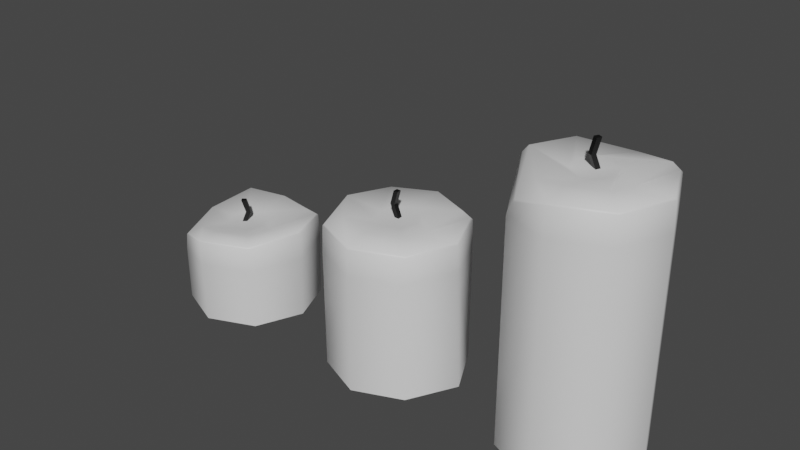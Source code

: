 # Source: Candle_set.blend  (saved by Blender 3.3.6; exported with 4.5.12 LTS)
import bpy
from mathutils import Matrix  # noqa: F401  (used for matrix-valued properties, if any)

bpy.ops.wm.read_factory_settings(use_empty=True)
scene = bpy.context.scene
scene.name = 'Scene'

# ---- collections
col_collection = bpy.data.collections.new('Collection'); scene.collection.children.link(col_collection)

# ---- materials (node trees are filled in below, after node groups)
mat_base = bpy.data.materials.new('base')
mat_base.use_transparent_shadow = False
mat_meche = bpy.data.materials.new('meche')
mat_meche.use_transparent_shadow = False

# ---- material node trees
mat_base.use_nodes = True; mat_base.node_tree.nodes.clear()
_N = mat_base.node_tree.nodes; _L = mat_base.node_tree.links
n0 = _N.new('ShaderNodeBsdfPrincipled'); n0.name = 'Principled BSDF'; n0.location = (10, 300)
n0.distribution = 'GGX'
n0.subsurface_method = 'RANDOM_WALK_SKIN'
n0.inputs[3].default_value = 1.45
n0.inputs[27].default_value = (0.0, 0.0, 0.0, 1.0)
n0.inputs[28].default_value = 1.0
n1 = _N.new('ShaderNodeOutputMaterial'); n1.name = 'Material Output'; n1.location = (300, 300)
_L.new(n0.outputs[0], n1.inputs[0])
n1.is_active_output = True
mat_meche.use_nodes = True; mat_meche.node_tree.nodes.clear()
_N = mat_meche.node_tree.nodes; _L = mat_meche.node_tree.links
n0 = _N.new('ShaderNodeBsdfPrincipled'); n0.name = 'Principled BSDF'; n0.location = (10, 300)
n0.distribution = 'GGX'
n0.subsurface_method = 'RANDOM_WALK_SKIN'
n0.inputs[0].default_value = (0.0, 0.0, 0.0, 1.0)
n0.inputs[3].default_value = 1.45
n0.inputs[27].default_value = (0.0, 0.0, 0.0, 1.0)
n0.inputs[28].default_value = 1.0
n1 = _N.new('ShaderNodeOutputMaterial'); n1.name = 'Material Output'; n1.location = (300, 300)
_L.new(n0.outputs[0], n1.inputs[0])
n1.is_active_output = True

# ---- world
world_world = bpy.data.worlds.new('World'); scene.world = world_world
world_world.use_nodes = True; world_world.node_tree.nodes.clear()
_N = world_world.node_tree.nodes; _L = world_world.node_tree.links
n0 = _N.new('ShaderNodeOutputWorld'); n0.name = 'World Output'; n0.location = (300, 300)
n1 = _N.new('ShaderNodeBackground'); n1.name = 'Background'; n1.location = (10, 300)
n1.inputs[0].default_value = (0.05088, 0.05088, 0.05088, 1.0)
_L.new(n1.outputs[0], n0.inputs[0])
n0.is_active_output = True
world_world.color = (0.05088, 0.05088, 0.05088)
world_world.use_sun_shadow = False
world_world.sun_shadow_jitter_overblur = 0.0

# ---- meshes
me_cube_001 = bpy.data.meshes.new('Cube.001')
me_cube_001.from_pydata([(-0.009525, -0.01908, 1.11), (-0.04943, -0.01908, 1.21), (-0.009525, 0.01494, 1.11), (-0.04943, 0.01494, 1.21), (0.0245, -0.01908, 1.11), (-0.01541, -0.01908, 1.21), (0.0245, 0.01494, 1.11), (-0.01541, 0.01494, 1.21), (-0.02146, -0.01908, 1.31), (-0.02146, 0.01494, 1.31), (0.01257, 0.01494, 1.31), (0.01257, -0.01908, 1.31), (-3.549e-09, 0.5, -1.192e-07), (-3.549e-09, 0.4293, 1.147), (0.3535, 0.3536, -1.192e-07), (0.3114, 0.3003, 1.147), (0.5365, 0.0, -1.192e-07), (0.3016, -0.08919, 1.139), (0.3535, -0.3536, -1.192e-07), (0.2252, -0.2293, 1.132), (-3.549e-09, -0.5, -1.192e-07), (0.001544, -0.3274, 1.131), (-0.3535, -0.3536, -1.192e-07), (-0.2499, -0.2593, 1.137), (-0.4999, 0.0, -1.192e-07), (-0.4403, -0.01117, 1.147), (-0.3973, 0.3781, -1.192e-07), (-0.3228, 0.3147, 1.128), (0.1043, 0.1094, 1.126), (-0.003738, 0.1509, 1.129), (0.1512, 0.00375, 1.119), (0.1096, -0.1041, 1.112), (0.003738, -0.1509, 1.109), (-0.1043, -0.1094, 1.112), (-0.1512, -0.00375, 1.119), (-0.1096, 0.1041, 1.126), (-3.549e-09, 0.5, 1.078), (0.3535, 0.3536, 1.078), (0.4999, 0.0, 1.078), (0.3535, -0.3536, 1.078), (-3.549e-09, -0.5, 1.078), (-0.3535, -0.3536, 1.078), (-0.4999, 0.0, 1.078), (-0.3462, 0.3443, 1.09), (0.3578, 0.3579, 0.8822), (0.506, 0.0, 0.8822), (0.3578, -0.3579, 0.8822), (-3.549e-09, -0.5061, 0.8822), (-0.3578, -0.3579, 0.8822), (-0.506, 0.0, 0.8822), (-0.3578, 0.3579, 0.8822), (-3.549e-09, 0.5061, 0.8822), (-3.549e-09, 0.488, 1.089), (0.3463, 0.3445, 1.089), (0.4898, -0.001897, 1.089), (0.3463, -0.3483, 1.089), (-3.549e-09, -0.4918, 1.089), (-0.3463, -0.3483, 1.089), (-0.4898, -0.001897, 1.089), (-0.3422, 0.3393, 1.096)], [], [(0, 1, 3, 2), (2, 3, 7, 6), (6, 7, 5, 4), (4, 5, 1, 0), (1, 5, 11, 8), (10, 9, 8, 11), (7, 3, 9, 10), (5, 7, 10, 11), (3, 1, 8, 9), (52, 13, 15, 53), (53, 15, 17, 54), (54, 17, 19, 55), (55, 19, 21, 56), (56, 21, 23, 57), (57, 23, 25, 58), (21, 19, 31, 32), (58, 25, 27, 59), (59, 27, 13, 52), (28, 29, 35, 34, 33, 32, 31, 30), (27, 25, 34, 35), (17, 15, 28, 30), (23, 21, 32, 33), (13, 27, 35, 29), (15, 13, 29, 28), (19, 17, 30, 31), (25, 23, 33, 34), (50, 43, 36, 51), (49, 42, 43, 50), (48, 41, 42, 49), (47, 40, 41, 48), (46, 39, 40, 47), (45, 38, 39, 46), (44, 37, 38, 45), (51, 36, 37, 44), (12, 51, 44, 14), (14, 44, 45, 16), (16, 45, 46, 18), (18, 46, 47, 20), (20, 47, 48, 22), (22, 48, 49, 24), (24, 49, 50, 26), (26, 50, 51, 12), (43, 59, 52, 36), (42, 58, 59, 43), (41, 57, 58, 42), (40, 56, 57, 41), (39, 55, 56, 40), (38, 54, 55, 39), (37, 53, 54, 38), (36, 52, 53, 37)])
me_cube_001.polygons.foreach_set('use_smooth', [0, 0, 0, 0, 0, 0, 0, 0, 0, 1, 1, 1, 1, 1, 1, 1, 1, 1, 1, 1, 1, 1, 1, 1, 1, 1, 1, 1, 1, 1, 1, 1, 1, 1, 1, 1, 1, 1, 1, 1, 1, 1, 1, 1, 1, 1, 1, 1, 1, 1])
me_cube_001.polygons.foreach_set('material_index', [1, 1, 1, 1, 1, 1, 1, 1, 1, 0, 0, 0, 0, 0, 0, 0, 0, 0, 0, 0, 0, 0, 0, 0, 0, 0, 0, 0, 0, 0, 0, 0, 0, 0, 0, 0, 0, 0, 0, 0, 0, 0, 0, 0, 0, 0, 0, 0, 0, 0])
_uv = me_cube_001.uv_layers.new(name='UVMap')
_uv.uv.foreach_set('vector', [0.375, 0.0, 0.625, 0.0, 0.625, 0.25, 0.375, 0.25, 0.375, 0.25, 0.625, 0.25, 0.625, 0.5, 0.375, 0.5, 0.375, 0.5, 0.625, 0.5, 0.625, 0.75, 0.375, 0.75, 0.375, 0.75, 0.625, 0.75, 0.625, 1.0, 0.375, 1.0, 0.625, 1.0, 0.625, 0.75, 0.625, 0.75, 0.625, 1.0, 0.625, 0.5, 0.875, 0.5, 0.875, 0.75, 0.625, 0.75, 0.625, 0.5, 0.625, 0.25, 0.625, 0.25, 0.625, 0.5, 0.625, 0.75, 0.625, 0.5, 0.625, 0.5, 0.625, 0.75, 0.625, 0.25, 0.625, 0.0, 0.625, 0.0, 0.625, 0.25, 1.0, 0.9619, 1.0, 1.0, 0.875, 1.0, 0.875, 0.9619, 0.875, 0.9619, 0.875, 1.0, 0.6977, 1.0, 0.75, 0.9619, 0.75, 0.9619, 0.6977, 1.0, 0.625, 1.0, 0.625, 0.9619, 0.625, 0.9619, 0.625, 1.0, 0.5, 1.0, 0.5, 0.9619, 0.5, 0.9619, 0.5, 1.0, 0.375, 1.0, 0.375, 0.9619, 0.375, 0.9619, 0.375, 1.0, 0.25, 1.0, 0.25, 0.9619, 0.5, 1.0, 0.625, 1.0, 0.625, 1.0, 0.5, 1.0, 0.25, 0.9619, 0.25, 1.0, 0.125, 1.0, 0.125, 0.9619, 0.125, 0.9619, 0.125, 1.0, 0.0, 1.0, 0.0, 0.9619, 0.4197, 0.4197, 0.25, 0.49, 0.08029, 0.4197, 0.01, 0.25, 0.08029, 0.08029, 0.25, 0.01, 0.4197, 0.08029, 0.49, 0.25, 0.125, 1.0, 0.25, 1.0, 0.25, 1.0, 0.125, 1.0, 0.6977, 1.0, 0.875, 1.0, 0.875, 1.0, 0.75, 1.0, 0.375, 1.0, 0.5, 1.0, 0.5, 1.0, 0.375, 1.0, 0.0, 1.0, 0.125, 1.0, 0.125, 1.0, 0.0, 1.0, 0.875, 1.0, 1.0, 1.0, 1.0, 1.0, 0.875, 1.0, 0.625, 1.0, 0.6977, 1.0, 0.75, 1.0, 0.625, 1.0, 0.25, 1.0, 0.375, 1.0, 0.375, 1.0, 0.25, 1.0, 0.125, 0.8718, 0.125, 0.9541, 0.0, 0.9541, 0.0, 0.8718, 0.25, 0.8718, 0.25, 0.9541, 0.125, 0.9541, 0.125, 0.8718, 0.375, 0.8718, 0.375, 0.9541, 0.25, 0.9541, 0.25, 0.8718, 0.5, 0.8718, 0.5, 0.9541, 0.375, 0.9541, 0.375, 0.8718, 0.625, 0.8718, 0.625, 0.9541, 0.5, 0.9541, 0.5, 0.8718, 0.75, 0.8718, 0.75, 0.9541, 0.625, 0.9541, 0.625, 0.8718, 0.875, 0.8718, 0.875, 0.9541, 0.75, 0.9541, 0.75, 0.8718, 1.0, 0.8718, 1.0, 0.9541, 0.875, 0.9541, 0.875, 0.8718, 1.0, 0.5, 1.0, 0.8718, 0.875, 0.8718, 0.875, 0.5, 0.875, 0.5, 0.875, 0.8718, 0.75, 0.8718, 0.75, 0.5, 0.75, 0.5, 0.75, 0.8718, 0.625, 0.8718, 0.625, 0.5, 0.625, 0.5, 0.625, 0.8718, 0.5, 0.8718, 0.5, 0.5, 0.5, 0.5, 0.5, 0.8718, 0.375, 0.8718, 0.375, 0.5, 0.375, 0.5, 0.375, 0.8718, 0.25, 0.8718, 0.25, 0.5, 0.25, 0.5, 0.25, 0.8718, 0.125, 0.8718, 0.125, 0.5, 0.125, 0.5, 0.125, 0.8718, 0.0, 0.8718, 0.0, 0.5, 0.125, 0.9541, 0.125, 0.9619, 0.0, 0.9619, 0.0, 0.9541, 0.25, 0.9541, 0.25, 0.9619, 0.125, 0.9619, 0.125, 0.9541, 0.375, 0.9541, 0.375, 0.9619, 0.25, 0.9619, 0.25, 0.9541, 0.5, 0.9541, 0.5, 0.9619, 0.375, 0.9619, 0.375, 0.9541, 0.625, 0.9541, 0.625, 0.9619, 0.5, 0.9619, 0.5, 0.9541, 0.75, 0.9541, 0.75, 0.9619, 0.625, 0.9619, 0.625, 0.9541, 0.875, 0.9541, 0.875, 0.9619, 0.75, 0.9619, 0.75, 0.9541, 1.0, 0.9541, 1.0, 0.9619, 0.875, 0.9619, 0.875, 0.9541])
me_cube_001.materials.append(mat_base)
me_cube_001.materials.append(mat_meche)
me_cube_001.update()
me_cube_002 = bpy.data.meshes.new('Cube.002')
me_cube_002.from_pydata([(-1.457, -0.02904, 0.6304), (-1.426, -0.009943, 0.7207), (-1.436, -0.0558, 0.6304), (-1.404, -0.0367, 0.7207), (-1.484, -0.05054, 0.6304), (-1.453, -0.03162, 0.7204), (-1.462, -0.0773, 0.6304), (-1.431, -0.05837, 0.7204), (-1.448, -0.03021, 0.8172), (-1.426, -0.05697, 0.8172), (-1.453, -0.07847, 0.8172), (-1.475, -0.05171, 0.8172), (-1.436, 0.5, -1.139e-07), (-1.436, 0.352, 0.701), (-1.083, 0.3536, -1.139e-07), (-1.122, 0.2868, 0.7101), (-0.9365, -8.442e-11, -1.139e-07), (-1.129, -0.1173, 0.6917), (-1.083, -0.3536, -1.139e-07), (-1.209, -0.2573, 0.6768), (-1.436, -0.5, -1.139e-07), (-1.435, -0.3571, 0.6747), (-1.79, -0.3536, -1.139e-07), (-1.666, -0.2862, 0.6145), (-1.976, -8.442e-11, -1.139e-07), (-1.852, -0.02967, 0.6168), (-1.79, 0.3536, -1.139e-07), (-1.762, 0.3019, 0.6909), (-1.331, 0.07301, 0.6518), (-1.44, 0.114, 0.6533), (-1.284, -0.03332, 0.6447), (-1.326, -0.1417, 0.6379), (-1.433, -0.1895, 0.634), (-1.541, -0.148, 0.635), (-1.589, -0.04222, 0.6424), (-1.547, 0.06673, 0.6503), (-1.436, 0.4171, 0.6437), (-1.08, 0.3482, 0.6562), (-0.9201, -0.01067, 0.6917), (-1.08, -0.3658, 0.6511), (-1.436, -0.5147, 0.6491), (-1.761, -0.3672, 0.5499), (-1.908, -0.01091, 0.5492), (-1.786, 0.3362, 0.6596), (-1.075, 0.3592, 0.4774), (-0.922, -0.002563, 0.4796), (-1.075, -0.3631, 0.4661), (-1.436, -0.5132, 0.4652), (-1.782, -0.3637, 0.4192), (-1.932, -0.002927, 0.4188), (-1.797, 0.3586, 0.4655), (-1.436, 0.4872, 0.4642), (-1.436, 0.4029, 0.6533), (-1.087, 0.3378, 0.6655), (-0.9303, -0.01372, 0.7019), (-1.087, -0.3615, 0.6612), (-1.436, -0.5074, 0.6592), (-1.753, -0.363, 0.56), (-1.898, -0.01404, 0.5591), (-1.782, 0.3304, 0.665)], [], [(0, 1, 3, 2), (2, 3, 7, 6), (6, 7, 5, 4), (4, 5, 1, 0), (1, 5, 11, 8), (10, 9, 8, 11), (7, 3, 9, 10), (5, 7, 10, 11), (3, 1, 8, 9), (52, 13, 15, 53), (53, 15, 17, 54), (54, 17, 19, 55), (55, 19, 21, 56), (56, 21, 23, 57), (57, 23, 25, 58), (21, 19, 31, 32), (58, 25, 27, 59), (59, 27, 13, 52), (28, 29, 35, 34, 33, 32, 31, 30), (27, 25, 34, 35), (17, 15, 28, 30), (23, 21, 32, 33), (13, 27, 35, 29), (15, 13, 29, 28), (19, 17, 30, 31), (25, 23, 33, 34), (50, 43, 36, 51), (49, 42, 43, 50), (48, 41, 42, 49), (47, 40, 41, 48), (46, 39, 40, 47), (45, 38, 39, 46), (44, 37, 38, 45), (51, 36, 37, 44), (12, 51, 44, 14), (14, 44, 45, 16), (16, 45, 46, 18), (18, 46, 47, 20), (20, 47, 48, 22), (22, 48, 49, 24), (24, 49, 50, 26), (26, 50, 51, 12), (43, 59, 52, 36), (42, 58, 59, 43), (41, 57, 58, 42), (40, 56, 57, 41), (39, 55, 56, 40), (38, 54, 55, 39), (37, 53, 54, 38), (36, 52, 53, 37)])
me_cube_002.polygons.foreach_set('use_smooth', [0, 0, 0, 0, 0, 0, 0, 0, 0, 1, 1, 1, 1, 1, 1, 1, 1, 1, 1, 1, 1, 1, 1, 1, 1, 1, 1, 1, 1, 1, 1, 1, 1, 1, 1, 1, 1, 1, 1, 1, 1, 1, 1, 1, 1, 1, 1, 1, 1, 1])
me_cube_002.polygons.foreach_set('material_index', [1, 1, 1, 1, 1, 1, 1, 1, 1, 0, 0, 0, 0, 0, 0, 0, 0, 0, 0, 0, 0, 0, 0, 0, 0, 0, 0, 0, 0, 0, 0, 0, 0, 0, 0, 0, 0, 0, 0, 0, 0, 0, 0, 0, 0, 0, 0, 0, 0, 0])
_uv = me_cube_002.uv_layers.new(name='UVMap')
_uv.uv.foreach_set('vector', [0.375, 0.0, 0.625, 0.0, 0.625, 0.25, 0.375, 0.25, 0.375, 0.25, 0.625, 0.25, 0.625, 0.5, 0.375, 0.5, 0.375, 0.5, 0.625, 0.5, 0.625, 0.75, 0.375, 0.75, 0.375, 0.75, 0.625, 0.75, 0.625, 1.0, 0.375, 1.0, 0.625, 1.0, 0.625, 0.75, 0.625, 0.75, 0.625, 1.0, 0.625, 0.5, 0.875, 0.5, 0.875, 0.75, 0.625, 0.75, 0.625, 0.5, 0.625, 0.25, 0.625, 0.25, 0.625, 0.5, 0.625, 0.75, 0.625, 0.5, 0.625, 0.5, 0.625, 0.75, 0.625, 0.25, 0.625, 0.0, 0.625, 0.0, 0.625, 0.25, 1.0, 0.9619, 1.0, 1.0, 0.875, 1.0, 0.875, 0.9619, 0.875, 0.9619, 0.875, 1.0, 0.6977, 1.0, 0.75, 0.9619, 0.75, 0.9619, 0.6977, 1.0, 0.625, 1.0, 0.625, 0.9619, 0.625, 0.9619, 0.625, 1.0, 0.5, 1.0, 0.5, 0.9619, 0.5, 0.9619, 0.5, 1.0, 0.375, 1.0, 0.375, 0.9619, 0.375, 0.9619, 0.375, 1.0, 0.25, 1.0, 0.25, 0.9619, 0.5, 1.0, 0.625, 1.0, 0.625, 1.0, 0.5, 1.0, 0.25, 0.9619, 0.25, 1.0, 0.125, 1.0, 0.125, 0.9619, 0.125, 0.9619, 0.125, 1.0, 0.0, 1.0, 0.0, 0.9619, 0.4197, 0.4197, 0.25, 0.49, 0.08029, 0.4197, 0.01, 0.25, 0.08029, 0.08029, 0.25, 0.01, 0.4197, 0.08029, 0.49, 0.25, 0.125, 1.0, 0.25, 1.0, 0.25, 1.0, 0.125, 1.0, 0.6977, 1.0, 0.875, 1.0, 0.875, 1.0, 0.75, 1.0, 0.375, 1.0, 0.5, 1.0, 0.5, 1.0, 0.375, 1.0, 0.0, 1.0, 0.125, 1.0, 0.125, 1.0, 0.0, 1.0, 0.875, 1.0, 1.0, 1.0, 1.0, 1.0, 0.875, 1.0, 0.625, 1.0, 0.6977, 1.0, 0.75, 1.0, 0.625, 1.0, 0.25, 1.0, 0.375, 1.0, 0.375, 1.0, 0.25, 1.0, 0.125, 0.8718, 0.125, 0.9541, 0.0, 0.9541, 0.0, 0.8718, 0.25, 0.8718, 0.25, 0.9541, 0.125, 0.9541, 0.125, 0.8718, 0.375, 0.8718, 0.375, 0.9541, 0.25, 0.9541, 0.25, 0.8718, 0.5, 0.8718, 0.5, 0.9541, 0.375, 0.9541, 0.375, 0.8718, 0.625, 0.8718, 0.625, 0.9541, 0.5, 0.9541, 0.5, 0.8718, 0.75, 0.8718, 0.75, 0.9541, 0.625, 0.9541, 0.625, 0.8718, 0.875, 0.8718, 0.875, 0.9541, 0.75, 0.9541, 0.75, 0.8718, 1.0, 0.8718, 1.0, 0.9541, 0.875, 0.9541, 0.875, 0.8718, 1.0, 0.5, 1.0, 0.8718, 0.875, 0.8718, 0.875, 0.5, 0.875, 0.5, 0.875, 0.8718, 0.75, 0.8718, 0.75, 0.5, 0.75, 0.5, 0.75, 0.8718, 0.625, 0.8718, 0.625, 0.5, 0.625, 0.5, 0.625, 0.8718, 0.5, 0.8718, 0.5, 0.5, 0.5, 0.5, 0.5, 0.8718, 0.375, 0.8718, 0.375, 0.5, 0.375, 0.5, 0.375, 0.8718, 0.25, 0.8718, 0.25, 0.5, 0.25, 0.5, 0.25, 0.8718, 0.125, 0.8718, 0.125, 0.5, 0.125, 0.5, 0.125, 0.8718, 0.0, 0.8718, 0.0, 0.5, 0.125, 0.9541, 0.125, 0.9619, 0.0, 0.9619, 0.0, 0.9541, 0.25, 0.9541, 0.25, 0.9619, 0.125, 0.9619, 0.125, 0.9541, 0.375, 0.9541, 0.375, 0.9619, 0.25, 0.9619, 0.25, 0.9541, 0.5, 0.9541, 0.5, 0.9619, 0.375, 0.9619, 0.375, 0.9541, 0.625, 0.9541, 0.625, 0.9619, 0.5, 0.9619, 0.5, 0.9541, 0.75, 0.9541, 0.75, 0.9619, 0.625, 0.9619, 0.625, 0.9541, 0.875, 0.9541, 0.875, 0.9619, 0.75, 0.9619, 0.75, 0.9541, 1.0, 0.9541, 1.0, 0.9619, 0.875, 0.9619, 0.875, 0.9541])
me_cube_002.materials.append(mat_base)
me_cube_002.materials.append(mat_meche)
me_cube_002.update()
me_cube_003 = bpy.data.meshes.new('Cube.003')
me_cube_003.from_pydata([(1.442, -0.009692, 1.873), (1.424, -0.04508, 1.973), (1.412, 0.00603, 1.873), (1.394, -0.02936, 1.973), (1.458, 0.02048, 1.873), (1.44, -0.01491, 1.973), (1.428, 0.03621, 1.873), (1.409, 0.0008148, 1.973), (1.437, -0.02028, 2.073), (1.407, -0.004554, 2.073), (1.422, 0.02562, 2.073), (1.453, 0.0099, 2.073), (1.437, 0.5955, -6.384e-07), (1.46, 0.4575, 1.837), (1.79, 0.3536, -6.384e-07), (1.748, 0.3003, 1.91), (1.937, 5.07e-10, -6.384e-07), (1.739, -0.08917, 1.901), (1.791, -0.3478, -6.384e-07), (1.662, -0.2293, 1.895), (1.437, -0.5, -6.384e-07), (1.438, -0.3274, 1.894), (1.083, -0.3536, -6.384e-07), (1.209, -0.2593, 1.84), (0.937, 5.07e-10, -6.384e-07), (0.9965, -0.01117, 1.91), (1.083, 0.3536, -6.384e-07), (1.114, 0.3147, 1.891), (1.45, 0.1558, 1.889), (1.347, 0.1287, 1.892), (1.552, 0.09963, 1.882), (1.584, -0.005525, 1.874), (1.524, -0.1156, 1.871), (1.413, -0.1444, 1.874), (1.311, -0.0824, 1.882), (1.285, 0.02941, 1.889), (1.468, 0.5387, 1.768), (1.79, 0.3536, 1.84), (1.937, 5.07e-10, 1.84), (1.79, -0.3536, 1.84), (1.437, -0.5, 1.84), (1.13, -0.3536, 1.713), (0.937, 5.07e-10, 1.84), (1.091, 0.3443, 1.852), (1.795, 0.3579, 1.645), (1.943, 5.07e-10, 1.645), (1.795, -0.3579, 1.645), (1.437, -0.5061, 1.645), (1.091, -0.3579, 1.613), (0.9309, 5.07e-10, 1.645), (1.079, 0.3579, 1.645), (1.468, 0.5448, 1.573), (1.468, 0.5263, 1.781), (1.783, 0.3445, 1.852), (1.927, -0.001897, 1.852), (1.783, -0.3483, 1.852), (1.437, -0.4918, 1.852), (1.137, -0.3483, 1.726), (0.9471, -0.001897, 1.852), (1.095, 0.3393, 1.859)], [], [(0, 1, 3, 2), (2, 3, 7, 6), (6, 7, 5, 4), (4, 5, 1, 0), (1, 5, 11, 8), (10, 9, 8, 11), (7, 3, 9, 10), (5, 7, 10, 11), (3, 1, 8, 9), (52, 13, 15, 53), (53, 15, 17, 54), (54, 17, 19, 55), (55, 19, 21, 56), (56, 21, 23, 57), (57, 23, 25, 58), (21, 19, 31, 32), (58, 25, 27, 59), (59, 27, 13, 52), (28, 29, 35, 34, 33, 32, 31, 30), (27, 25, 34, 35), (17, 15, 28, 30), (23, 21, 32, 33), (13, 27, 35, 29), (15, 13, 29, 28), (19, 17, 30, 31), (25, 23, 33, 34), (50, 43, 36, 51), (49, 42, 43, 50), (48, 41, 42, 49), (47, 40, 41, 48), (46, 39, 40, 47), (45, 38, 39, 46), (44, 37, 38, 45), (51, 36, 37, 44), (12, 51, 44, 14), (14, 44, 45, 16), (16, 45, 46, 18), (18, 46, 47, 20), (20, 47, 48, 22), (22, 48, 49, 24), (24, 49, 50, 26), (26, 50, 51, 12), (43, 59, 52, 36), (42, 58, 59, 43), (41, 57, 58, 42), (40, 56, 57, 41), (39, 55, 56, 40), (38, 54, 55, 39), (37, 53, 54, 38), (36, 52, 53, 37)])
me_cube_003.polygons.foreach_set('use_smooth', [0, 0, 0, 0, 0, 0, 0, 0, 0, 1, 1, 1, 1, 1, 1, 1, 1, 1, 1, 1, 1, 1, 1, 1, 1, 1, 1, 1, 1, 1, 1, 1, 1, 1, 1, 1, 1, 1, 1, 1, 1, 1, 1, 1, 1, 1, 1, 1, 1, 1])
me_cube_003.polygons.foreach_set('material_index', [1, 1, 1, 1, 1, 1, 1, 1, 1, 0, 0, 0, 0, 0, 0, 0, 0, 0, 0, 0, 0, 0, 0, 0, 0, 0, 0, 0, 0, 0, 0, 0, 0, 0, 0, 0, 0, 0, 0, 0, 0, 0, 0, 0, 0, 0, 0, 0, 0, 0])
_uv = me_cube_003.uv_layers.new(name='UVMap')
_uv.uv.foreach_set('vector', [0.375, 0.0, 0.625, 0.0, 0.625, 0.25, 0.375, 0.25, 0.375, 0.25, 0.625, 0.25, 0.625, 0.5, 0.375, 0.5, 0.375, 0.5, 0.625, 0.5, 0.625, 0.75, 0.375, 0.75, 0.375, 0.75, 0.625, 0.75, 0.625, 1.0, 0.375, 1.0, 0.625, 1.0, 0.625, 0.75, 0.625, 0.75, 0.625, 1.0, 0.625, 0.5, 0.875, 0.5, 0.875, 0.75, 0.625, 0.75, 0.625, 0.5, 0.625, 0.25, 0.625, 0.25, 0.625, 0.5, 0.625, 0.75, 0.625, 0.5, 0.625, 0.5, 0.625, 0.75, 0.625, 0.25, 0.625, 0.0, 0.625, 0.0, 0.625, 0.25, 1.0, 0.9619, 1.0, 1.0, 0.875, 1.0, 0.875, 0.9619, 0.875, 0.9619, 0.875, 1.0, 0.6977, 1.0, 0.75, 0.9619, 0.75, 0.9619, 0.6977, 1.0, 0.625, 1.0, 0.625, 0.9619, 0.625, 0.9619, 0.625, 1.0, 0.5, 1.0, 0.5, 0.9619, 0.5, 0.9619, 0.5, 1.0, 0.375, 1.0, 0.375, 0.9619, 0.375, 0.9619, 0.375, 1.0, 0.25, 1.0, 0.25, 0.9619, 0.5, 1.0, 0.625, 1.0, 0.625, 1.0, 0.5, 1.0, 0.25, 0.9619, 0.25, 1.0, 0.125, 1.0, 0.125, 0.9619, 0.125, 0.9619, 0.125, 1.0, 0.0, 1.0, 0.0, 0.9619, 0.4197, 0.4197, 0.25, 0.49, 0.08029, 0.4197, 0.01, 0.25, 0.08029, 0.08029, 0.25, 0.01, 0.4197, 0.08029, 0.49, 0.25, 0.125, 1.0, 0.25, 1.0, 0.25, 1.0, 0.125, 1.0, 0.6977, 1.0, 0.875, 1.0, 0.875, 1.0, 0.75, 1.0, 0.375, 1.0, 0.5, 1.0, 0.5, 1.0, 0.375, 1.0, 0.0, 1.0, 0.125, 1.0, 0.125, 1.0, 0.0, 1.0, 0.875, 1.0, 1.0, 1.0, 1.0, 1.0, 0.875, 1.0, 0.625, 1.0, 0.6977, 1.0, 0.75, 1.0, 0.625, 1.0, 0.25, 1.0, 0.375, 1.0, 0.375, 1.0, 0.25, 1.0, 0.125, 0.8718, 0.125, 0.9541, 0.0, 0.9541, 0.0, 0.8718, 0.25, 0.8718, 0.25, 0.9541, 0.125, 0.9541, 0.125, 0.8718, 0.375, 0.8718, 0.375, 0.9541, 0.25, 0.9541, 0.25, 0.8718, 0.5, 0.8718, 0.5, 0.9541, 0.375, 0.9541, 0.375, 0.8718, 0.625, 0.8718, 0.625, 0.9541, 0.5, 0.9541, 0.5, 0.8718, 0.75, 0.8718, 0.75, 0.9541, 0.625, 0.9541, 0.625, 0.8718, 0.875, 0.8718, 0.875, 0.9541, 0.75, 0.9541, 0.75, 0.8718, 1.0, 0.8718, 1.0, 0.9541, 0.875, 0.9541, 0.875, 0.8718, 1.0, 0.5, 1.0, 0.8718, 0.875, 0.8718, 0.875, 0.5, 0.875, 0.5, 0.875, 0.8718, 0.75, 0.8718, 0.75, 0.5, 0.75, 0.5, 0.75, 0.8718, 0.625, 0.8718, 0.625, 0.5, 0.625, 0.5, 0.625, 0.8718, 0.5, 0.8718, 0.5, 0.5, 0.5, 0.5, 0.5, 0.8718, 0.375, 0.8718, 0.375, 0.5, 0.375, 0.5, 0.375, 0.8718, 0.25, 0.8718, 0.25, 0.5, 0.25, 0.5, 0.25, 0.8718, 0.125, 0.8718, 0.125, 0.5, 0.125, 0.5, 0.125, 0.8718, 0.0, 0.8718, 0.0, 0.5, 0.125, 0.9541, 0.125, 0.9619, 0.0, 0.9619, 0.0, 0.9541, 0.25, 0.9541, 0.25, 0.9619, 0.125, 0.9619, 0.125, 0.9541, 0.375, 0.9541, 0.375, 0.9619, 0.25, 0.9619, 0.25, 0.9541, 0.5, 0.9541, 0.5, 0.9619, 0.375, 0.9619, 0.375, 0.9541, 0.625, 0.9541, 0.625, 0.9619, 0.5, 0.9619, 0.5, 0.9541, 0.75, 0.9541, 0.75, 0.9619, 0.625, 0.9619, 0.625, 0.9541, 0.875, 0.9541, 0.875, 0.9619, 0.75, 0.9619, 0.75, 0.9541, 1.0, 0.9541, 1.0, 0.9619, 0.875, 0.9619, 0.875, 0.9541])
me_cube_003.materials.append(mat_base)
me_cube_003.materials.append(mat_meche)
me_cube_003.update()

# ---- objects
ob_candle_msh_01 = bpy.data.objects.new('candle_msh_01', me_cube_001)
ob_candle_msh_02 = bpy.data.objects.new('candle_msh_02', me_cube_002)
ob_candle_msh_03 = bpy.data.objects.new('candle_msh_03', me_cube_003)

# ---- transforms, parenting, visibility, modifiers, constraints
ob_candle_msh_01.location = (0.0, 0.0, 0.0)
ob_candle_msh_02.location = (0.0, 0.0, 0.0)
ob_candle_msh_03.location = (0.0, 0.0, 0.0)

# ---- collection membership
col_collection.objects.link(ob_candle_msh_01)
col_collection.objects.link(ob_candle_msh_02)
col_collection.objects.link(ob_candle_msh_03)

# ---- scene / render settings (as saved in the file)
scene.frame_start = 1; scene.frame_end = 250; scene.frame_set(1)
scene.render.engine = 'BLENDER_EEVEE_NEXT'
scene.cycles.sampling_pattern = 'TABULATED_SOBOL'
scene.cycles.use_light_tree = False
scene.view_settings.view_transform = 'Filmic'
bpy.context.view_layer.update()

# ---- added for rendering (the .blend has no active camera and no usable light): camera, sun
cam_auto = bpy.data.cameras.new('AutoCamera')
cam_auto.lens = 50.0
cam_auto.sensor_width = 36.0
cam_auto.clip_end = 1000.0
ob_auto_camera = bpy.data.objects.new('AutoCamera', cam_auto)
scene.collection.objects.link(ob_auto_camera)
ob_auto_camera.location = (4.21164, -5.03317, 4.41872)
ob_auto_camera.rotation_euler = (1.09748, -7.21219e-08, 0.694738)
scene.camera = ob_auto_camera
light_auto_sun = bpy.data.lights.new('AutoSun', 'SUN')
light_auto_sun.energy = 3.0
light_auto_sun.angle = 0.0523599
ob_auto_sun = bpy.data.objects.new('AutoSun', light_auto_sun)
scene.collection.objects.link(ob_auto_sun)
ob_auto_sun.rotation_euler = (0.872665, 0.174533, 0.523599)
bpy.context.view_layer.update()
